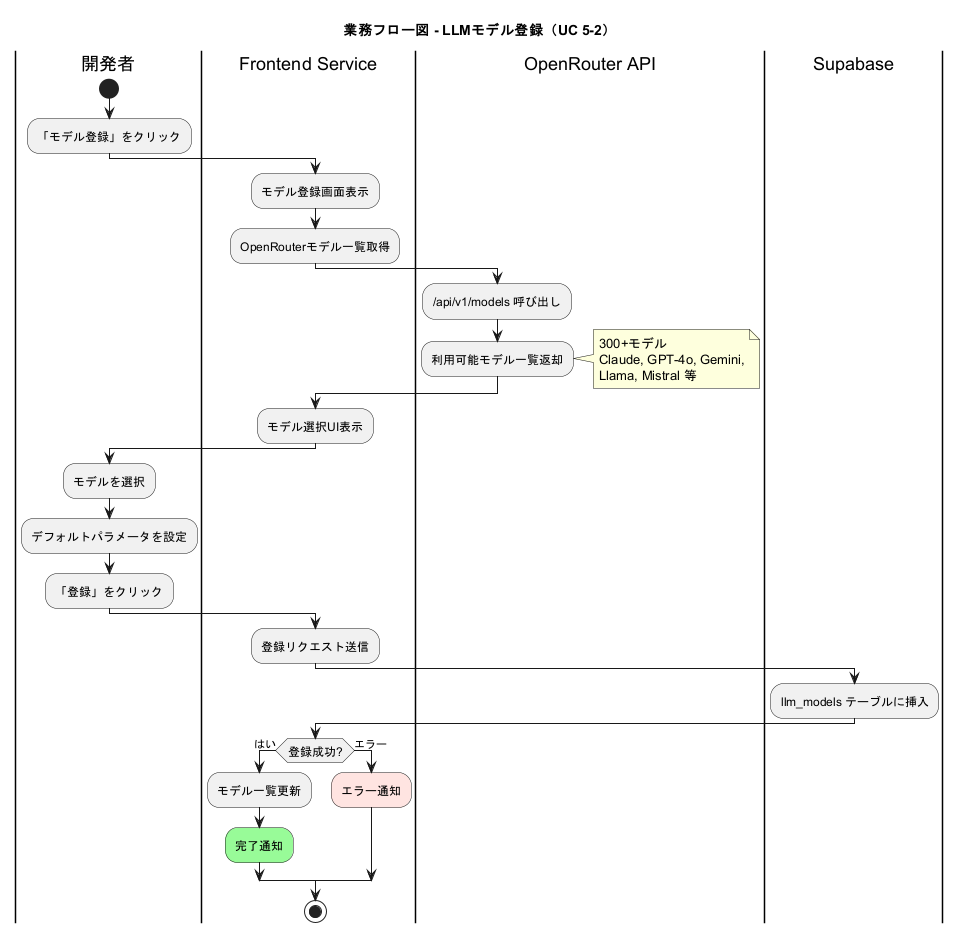

The diagram above was rendered by PlantUML. Its source (embedded in the PNG):
@startuml business_flow_llm_model_register
skinparam ActivityFontSize 12
skinparam ConditionEndStyle hline

title 業務フロー図 - LLMモデル登録（UC 5-2）

|開発者|
start
:「モデル登録」をクリック;

|Frontend Service|
:モデル登録画面表示;
:OpenRouterモデル一覧取得;

|OpenRouter API|
:/api/v1/models 呼び出し;
:利用可能モデル一覧返却;
note right
  300+モデル
  Claude, GPT-4o, Gemini,
  Llama, Mistral 等
end note

|Frontend Service|
:モデル選択UI表示;

|開発者|
:モデルを選択;
:デフォルトパラメータを設定;
:「登録」をクリック;

|Frontend Service|
:登録リクエスト送信;

|Supabase|
:llm_models テーブルに挿入;

|Frontend Service|
if (登録成功?) then (はい)
  :モデル一覧更新;
  #palegreen:完了通知;
else (エラー)
  #mistyrose:エラー通知;
endif
stop

@enduml